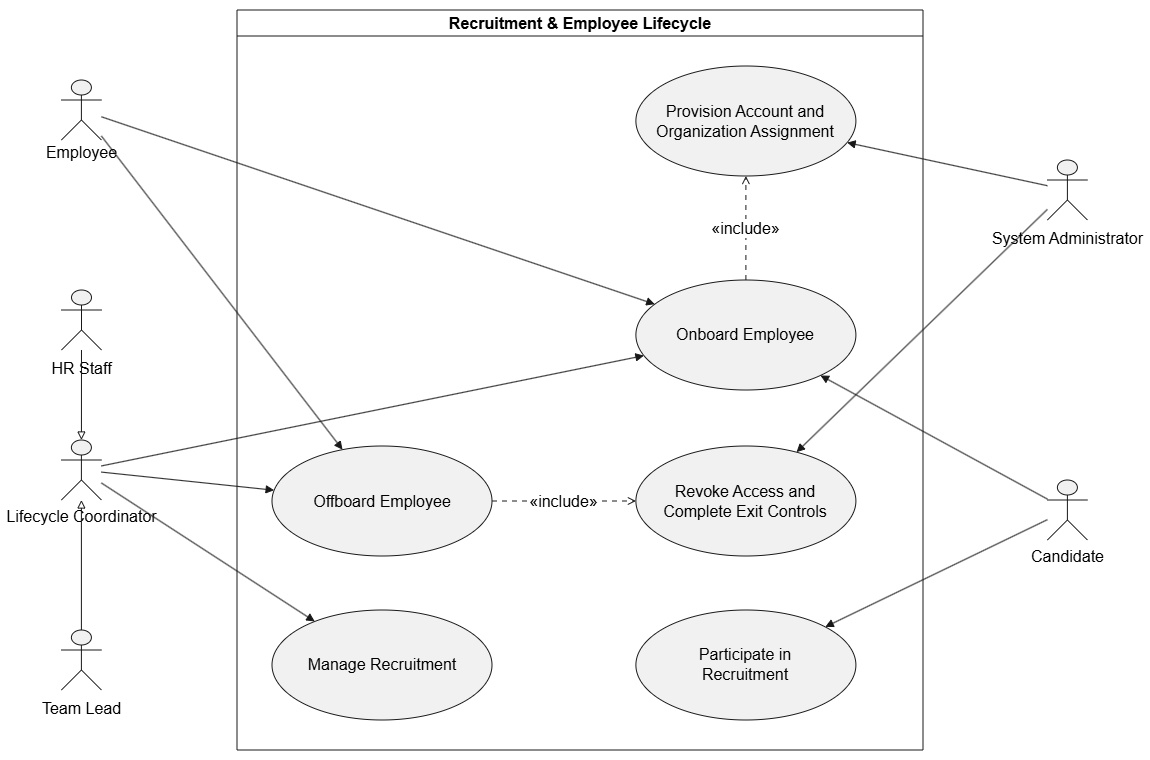

The diagram above was exported from draw.io. Its source (the exported page's mxGraphModel, read from the mxfile embedded in the PNG):
<mxGraphModel dx="2467" dy="2047" grid="1" gridSize="10" guides="1" tooltips="1" connect="1" arrows="1" fold="1" page="1" pageScale="1" pageWidth="850" pageHeight="1100" math="0" shadow="0">
  <root>
    <mxCell id="0" />
    <mxCell id="1" parent="0" />
    <UserObject label="" plantUmlData="{&#10;  &quot;data&quot;: &quot;@startuml\n!theme plain\nleft to right direction\n\ntitle Recruitment &amp; Employee Lifecycle\n\nskinparam shadowing false\nskinparam actorStyle awesome\nskinparam linetype ortho\n\nskinparam usecase {\n  BackgroundColor #FFF1F5\n  BorderColor #A94D70\n  ArrowColor #A94D70\n}\n\nactor Candidate\nactor Employee\n\nactor \&quot;Lifecycle Coordinator\&quot; as Coordinator\nactor \&quot;Team Lead\&quot; as TeamLead\nactor \&quot;HR Staff\&quot; as HR\n\nactor \&quot;System Administrator\&quot; as Admin\n\nTeamLead -|&gt; Coordinator\nHR -|&gt; Coordinator\n\nrectangle \&quot;Recruitment &amp; Employee Lifecycle\&quot; {\n  usecase \&quot;Participate in\\nRecruitment\&quot; as REC_Participate\n  usecase \&quot;Manage Recruitment\&quot; as REC_Recruitment\n\n  usecase \&quot;Onboard Employee\&quot; as REC_Onboard\n  usecase \&quot;Provision Account and\\nOrganization Assignment\&quot; as REC_Provision\n\n  usecase \&quot;Offboard Employee\&quot; as REC_Offboard\n  usecase \&quot;Revoke Access and\\nComplete Exit Controls\&quot; as REC_Exit\n}\n\nCandidate --&gt; REC_Participate\nCandidate --&gt; REC_Onboard\n\nEmployee --&gt; REC_Onboard\nEmployee --&gt; REC_Offboard\n\nCoordinator --&gt; REC_Recruitment\nCoordinator --&gt; REC_Onboard\nCoordinator --&gt; REC_Offboard\n\nAdmin --&gt; REC_Provision\nAdmin --&gt; REC_Exit\n\nREC_Onboard ..&gt; REC_Provision : &lt;&lt;include&gt;&gt;\nREC_Offboard ..&gt; REC_Exit : &lt;&lt;include&gt;&gt;\n\n@enduml&quot;,&#10;  &quot;config&quot;: null&#10;}" id="2">
      <mxCell connectable="0" parent="1" style="group;transparentBounds=1;editIcon=1;lockedGroup=0;groupPadding=10;fontSize=16;" vertex="1">
        <mxGeometry height="1530" width="837.1" as="geometry" />
      </mxCell>
    </UserObject>
    <UserObject label="" plantUmlId="actor_0" plantUmlBaseStyle="shape=umlActor;html=1;fillColor=#F1F1F1;strokeColor=#181818;fontColor=#000000;fontSize=12;" plantUmlBaseValue="" id="3">
      <mxCell parent="2" style="shape=umlActor;html=1;fillColor=#F1F1F1;strokeColor=#181818;fontColor=#000000;fontSize=16;" vertex="1">
        <mxGeometry height="60" width="40" x="-34.5" y="1210" as="geometry" />
      </mxCell>
    </UserObject>
    <UserObject label="Lifecycle Coordinator" plantUmlId="actorlbl_1" plantUmlBaseStyle="text;html=1;align=center;verticalAlign=top;fontColor=#000000;fontSize=12;" plantUmlBaseValue="Lifecycle Coordinator" id="4">
      <mxCell parent="2" style="text;html=1;align=center;verticalAlign=top;fontColor=#000000;fontSize=16;" vertex="1">
        <mxGeometry height="16" width="143" x="-86" y="1270" as="geometry" />
      </mxCell>
    </UserObject>
    <UserObject label="" plantUmlId="actor_2" plantUmlBaseStyle="shape=umlActor;html=1;fillColor=#F1F1F1;strokeColor=#181818;fontColor=#000000;fontSize=12;" plantUmlBaseValue="" id="5">
      <mxCell parent="2" style="shape=umlActor;html=1;fillColor=#F1F1F1;strokeColor=#181818;fontColor=#000000;fontSize=16;" vertex="1">
        <mxGeometry height="60" width="40" x="-34.5" y="1400" as="geometry" />
      </mxCell>
    </UserObject>
    <UserObject label="Team Lead" plantUmlId="actorlbl_3" plantUmlBaseStyle="text;html=1;align=center;verticalAlign=top;fontColor=#000000;fontSize=12;" plantUmlBaseValue="Team Lead" id="6">
      <mxCell parent="2" style="text;html=1;align=center;verticalAlign=top;fontColor=#000000;fontSize=16;" vertex="1">
        <mxGeometry height="16" width="78" x="-53.5" y="1462" as="geometry" />
      </mxCell>
    </UserObject>
    <UserObject label="" plantUmlId="actor_4" plantUmlBaseStyle="shape=umlActor;html=1;fillColor=#F1F1F1;strokeColor=#181818;fontColor=#000000;fontSize=12;" plantUmlBaseValue="" id="7">
      <mxCell parent="2" style="shape=umlActor;html=1;fillColor=#F1F1F1;strokeColor=#181818;fontColor=#000000;fontSize=16;" vertex="1">
        <mxGeometry height="60" width="40" x="-34.400000000000006" y="1060" as="geometry" />
      </mxCell>
    </UserObject>
    <UserObject label="HR Staff" plantUmlId="actorlbl_5" plantUmlBaseStyle="text;html=1;align=center;verticalAlign=top;fontColor=#000000;fontSize=12;" plantUmlBaseValue="HR Staff" id="8">
      <mxCell parent="2" style="text;html=1;align=center;verticalAlign=top;fontColor=#000000;fontSize=16;" vertex="1">
        <mxGeometry height="16" width="56" x="-42.400000000000006" y="1122" as="geometry" />
      </mxCell>
    </UserObject>
    <UserObject label="Recruitment &amp; Employee Lifecycle" plantUmlId="rect_6" plantUmlBaseStyle="swimlane;collapsible=0;startSize=26;fillColor=none;strokeColor=#181818;fontColor=#000000;fontSize=13;fontStyle=1;whiteSpace=wrap;" plantUmlBaseValue="Recruitment &amp; Employee Lifecycle" id="9">
      <mxCell parent="2" style="swimlane;collapsible=0;startSize=26;fillColor=none;strokeColor=#181818;fontColor=#000000;fontSize=16;fontStyle=1;whiteSpace=wrap;" vertex="1">
        <mxGeometry height="740" width="686" x="141.1" y="780" as="geometry" />
      </mxCell>
    </UserObject>
    <UserObject label="Participate in&#10;Recruitment" plantUmlId="uc_7" plantUmlBaseStyle="ellipse;fillColor=#F1F1F1;strokeColor=#181818;whiteSpace=wrap;fontColor=#000000;fontSize=12;" plantUmlBaseValue="Participate in&#10;Recruitment" id="10">
      <mxCell parent="9" style="ellipse;fillColor=#F1F1F1;strokeColor=#181818;whiteSpace=wrap;fontColor=#000000;fontSize=16;" vertex="1">
        <mxGeometry height="110" width="220" x="398.9" y="600" as="geometry" />
      </mxCell>
    </UserObject>
    <UserObject label="Onboard Employee" plantUmlId="uc_8" plantUmlBaseStyle="ellipse;fillColor=#F1F1F1;strokeColor=#181818;whiteSpace=wrap;fontColor=#000000;fontSize=12;" plantUmlBaseValue="Onboard Employee" id="11">
      <mxCell parent="9" style="ellipse;fillColor=#F1F1F1;strokeColor=#181818;whiteSpace=wrap;fontColor=#000000;fontSize=16;" vertex="1">
        <mxGeometry height="110" width="220" x="398.9" y="270" as="geometry" />
      </mxCell>
    </UserObject>
    <UserObject label="Offboard Employee" plantUmlId="uc_9" plantUmlBaseStyle="ellipse;fillColor=#F1F1F1;strokeColor=#181818;whiteSpace=wrap;fontColor=#000000;fontSize=12;" plantUmlBaseValue="Offboard Employee" id="12">
      <mxCell parent="9" style="ellipse;fillColor=#F1F1F1;strokeColor=#181818;whiteSpace=wrap;fontColor=#000000;fontSize=16;" vertex="1">
        <mxGeometry height="110" width="220" x="35" y="436" as="geometry" />
      </mxCell>
    </UserObject>
    <UserObject label="Manage Recruitment" plantUmlId="uc_10" plantUmlBaseStyle="ellipse;fillColor=#F1F1F1;strokeColor=#181818;whiteSpace=wrap;fontColor=#000000;fontSize=12;" plantUmlBaseValue="Manage Recruitment" id="13">
      <mxCell parent="9" style="ellipse;fillColor=#F1F1F1;strokeColor=#181818;whiteSpace=wrap;fontColor=#000000;fontSize=16;" vertex="1">
        <mxGeometry height="110" width="220" x="35" y="600" as="geometry" />
      </mxCell>
    </UserObject>
    <UserObject label="Provision Account and&#10;Organization Assignment" plantUmlId="uc_11" plantUmlBaseStyle="ellipse;fillColor=#F1F1F1;strokeColor=#181818;whiteSpace=wrap;fontColor=#000000;fontSize=12;" plantUmlBaseValue="Provision Account and&#10;Organization Assignment" id="14">
      <mxCell parent="9" style="ellipse;fillColor=#F1F1F1;strokeColor=#181818;whiteSpace=wrap;fontColor=#000000;fontSize=16;" vertex="1">
        <mxGeometry height="110" width="220" x="398.9" y="56" as="geometry" />
      </mxCell>
    </UserObject>
    <UserObject label="Revoke Access and&#10;Complete Exit Controls" plantUmlId="uc_12" plantUmlBaseStyle="ellipse;fillColor=#F1F1F1;strokeColor=#181818;whiteSpace=wrap;fontColor=#000000;fontSize=12;" plantUmlBaseValue="Revoke Access and&#10;Complete Exit Controls" id="15">
      <mxCell parent="9" style="ellipse;fillColor=#F1F1F1;strokeColor=#181818;whiteSpace=wrap;fontColor=#000000;fontSize=16;" vertex="1">
        <mxGeometry height="110" width="220" x="398.9" y="436" as="geometry" />
      </mxCell>
    </UserObject>
    <UserObject label="«include»" plantUmlId="rel_30" plantUmlBaseStyle="endArrow=open;dashed=1;dashPattern=5 5;strokeColor=#181818;fontColor=#000000;fontSize=11;edgeStyle=none;rounded=0;html=1;" plantUmlBaseValue="«include»" id="33">
      <mxCell edge="1" parent="9" source="11" style="endArrow=open;dashed=1;dashPattern=5 5;strokeColor=#181818;fontColor=#000000;fontSize=16;edgeStyle=none;rounded=0;html=1;" target="14">
        <mxGeometry relative="1" as="geometry" />
      </mxCell>
    </UserObject>
    <UserObject label="«include»" plantUmlId="rel_31" plantUmlBaseStyle="endArrow=open;dashed=1;dashPattern=5 5;strokeColor=#181818;fontColor=#000000;fontSize=11;edgeStyle=none;rounded=0;html=1;" plantUmlBaseValue="«include»" id="34">
      <mxCell edge="1" parent="9" source="12" style="endArrow=open;dashed=1;dashPattern=5 5;strokeColor=#181818;fontColor=#000000;fontSize=16;edgeStyle=none;rounded=0;html=1;" target="15">
        <mxGeometry relative="1" as="geometry" />
      </mxCell>
    </UserObject>
    <UserObject label="" plantUmlId="actor_13" plantUmlBaseStyle="shape=umlActor;html=1;fillColor=#F1F1F1;strokeColor=#181818;fontColor=#000000;fontSize=12;" plantUmlBaseValue="" id="16">
      <mxCell parent="2" style="shape=umlActor;html=1;fillColor=#F1F1F1;strokeColor=#181818;fontColor=#000000;fontSize=16;" vertex="1">
        <mxGeometry height="60" width="40" x="951.5" y="1250" as="geometry" />
      </mxCell>
    </UserObject>
    <UserObject label="Candidate" plantUmlId="actorlbl_14" plantUmlBaseStyle="text;html=1;align=center;verticalAlign=top;fontColor=#000000;fontSize=12;" plantUmlBaseValue="Candidate" id="17">
      <mxCell parent="2" style="text;html=1;align=center;verticalAlign=top;fontColor=#000000;fontSize=16;" vertex="1">
        <mxGeometry height="16" width="71" x="936" y="1310" as="geometry" />
      </mxCell>
    </UserObject>
    <UserObject label="" plantUmlId="actor_15" plantUmlBaseStyle="shape=umlActor;html=1;fillColor=#F1F1F1;strokeColor=#181818;fontColor=#000000;fontSize=12;" plantUmlBaseValue="" id="18">
      <mxCell parent="2" style="shape=umlActor;html=1;fillColor=#F1F1F1;strokeColor=#181818;fontColor=#000000;fontSize=16;" vertex="1">
        <mxGeometry height="60" width="40" x="-34.499999999999964" y="850" as="geometry" />
      </mxCell>
    </UserObject>
    <UserObject label="Employee" plantUmlId="actorlbl_16" plantUmlBaseStyle="text;html=1;align=center;verticalAlign=top;fontColor=#000000;fontSize=12;" plantUmlBaseValue="Employee" id="19">
      <mxCell parent="2" style="text;html=1;align=center;verticalAlign=top;fontColor=#000000;fontSize=16;" vertex="1">
        <mxGeometry height="16" width="71" x="-49.99999999999999" y="906" as="geometry" />
      </mxCell>
    </UserObject>
    <UserObject label="" plantUmlId="actor_17" plantUmlBaseStyle="shape=umlActor;html=1;fillColor=#F1F1F1;strokeColor=#181818;fontColor=#000000;fontSize=12;" plantUmlBaseValue="" id="20">
      <mxCell parent="2" style="shape=umlActor;html=1;fillColor=#F1F1F1;strokeColor=#181818;fontColor=#000000;fontSize=16;" vertex="1">
        <mxGeometry height="60" width="40" x="951.5" y="930" as="geometry" />
      </mxCell>
    </UserObject>
    <UserObject label="System Administrator" plantUmlId="actorlbl_18" plantUmlBaseStyle="text;html=1;align=center;verticalAlign=top;fontColor=#000000;fontSize=12;" plantUmlBaseValue="System Administrator" id="21">
      <mxCell parent="2" style="text;html=1;align=center;verticalAlign=top;fontColor=#000000;fontSize=16;" vertex="1">
        <mxGeometry height="16" width="143" x="900" y="992" as="geometry" />
      </mxCell>
    </UserObject>
    <UserObject label="" plantUmlId="rel_19" plantUmlBaseStyle="endArrow=block;endFill=0;strokeColor=#181818;fontColor=#000000;fontSize=11;edgeStyle=none;rounded=0;html=1;" plantUmlBaseValue="" id="22">
      <mxCell edge="1" parent="2" source="5" style="endArrow=block;endFill=0;strokeColor=#181818;fontColor=#000000;fontSize=16;edgeStyle=none;rounded=0;html=1;" target="3">
        <mxGeometry relative="1" as="geometry" />
      </mxCell>
    </UserObject>
    <UserObject label="" plantUmlId="rel_20" plantUmlBaseStyle="endArrow=block;endFill=0;strokeColor=#181818;fontColor=#000000;fontSize=11;edgeStyle=none;rounded=0;html=1;" plantUmlBaseValue="" id="23">
      <mxCell edge="1" parent="2" source="7" style="endArrow=block;endFill=0;strokeColor=#181818;fontColor=#000000;fontSize=16;edgeStyle=none;rounded=0;html=1;" target="3">
        <mxGeometry relative="1" as="geometry" />
      </mxCell>
    </UserObject>
    <UserObject label="" plantUmlId="rel_21" plantUmlBaseStyle="endArrow=block;endFill=1;strokeColor=#181818;fontColor=#000000;fontSize=11;edgeStyle=none;rounded=0;html=1;" plantUmlBaseValue="" id="24">
      <mxCell edge="1" parent="2" source="16" style="endArrow=block;endFill=1;strokeColor=#181818;fontColor=#000000;fontSize=16;edgeStyle=none;rounded=0;html=1;" target="10">
        <mxGeometry relative="1" as="geometry" />
      </mxCell>
    </UserObject>
    <UserObject label="" plantUmlId="rel_22" plantUmlBaseStyle="endArrow=block;endFill=1;strokeColor=#181818;fontColor=#000000;fontSize=11;edgeStyle=none;rounded=0;html=1;" plantUmlBaseValue="" id="25">
      <mxCell edge="1" parent="2" source="16" style="endArrow=block;endFill=1;strokeColor=#181818;fontColor=#000000;fontSize=16;edgeStyle=none;rounded=0;html=1;" target="11">
        <mxGeometry relative="1" as="geometry" />
      </mxCell>
    </UserObject>
    <UserObject label="" plantUmlId="rel_23" plantUmlBaseStyle="endArrow=block;endFill=1;strokeColor=#181818;fontColor=#000000;fontSize=11;edgeStyle=none;rounded=0;html=1;" plantUmlBaseValue="" id="26">
      <mxCell edge="1" parent="2" source="18" style="endArrow=block;endFill=1;strokeColor=#181818;fontColor=#000000;fontSize=16;edgeStyle=none;rounded=0;html=1;" target="11">
        <mxGeometry relative="1" as="geometry" />
      </mxCell>
    </UserObject>
    <UserObject label="" plantUmlId="rel_24" plantUmlBaseStyle="endArrow=block;endFill=1;strokeColor=#181818;fontColor=#000000;fontSize=11;edgeStyle=none;rounded=0;html=1;" plantUmlBaseValue="" id="27">
      <mxCell edge="1" parent="2" source="18" style="endArrow=block;endFill=1;strokeColor=#181818;fontColor=#000000;fontSize=16;edgeStyle=none;rounded=0;html=1;entryPerimeter=0;" target="12">
        <mxGeometry relative="1" as="geometry" />
      </mxCell>
    </UserObject>
    <UserObject label="" plantUmlId="rel_25" plantUmlBaseStyle="endArrow=block;endFill=1;strokeColor=#181818;fontColor=#000000;fontSize=11;edgeStyle=none;rounded=0;html=1;" plantUmlBaseValue="" id="28">
      <mxCell edge="1" parent="2" source="3" style="endArrow=block;endFill=1;strokeColor=#181818;fontColor=#000000;fontSize=16;edgeStyle=none;rounded=0;html=1;" target="13">
        <mxGeometry relative="1" as="geometry" />
      </mxCell>
    </UserObject>
    <UserObject label="" plantUmlId="rel_26" plantUmlBaseStyle="endArrow=block;endFill=1;strokeColor=#181818;fontColor=#000000;fontSize=11;edgeStyle=none;rounded=0;html=1;" plantUmlBaseValue="" id="29">
      <mxCell edge="1" parent="2" source="3" style="endArrow=block;endFill=1;strokeColor=#181818;fontColor=#000000;fontSize=16;edgeStyle=none;rounded=0;html=1;" target="11">
        <mxGeometry relative="1" as="geometry" />
      </mxCell>
    </UserObject>
    <UserObject label="" plantUmlId="rel_27" plantUmlBaseStyle="endArrow=block;endFill=1;strokeColor=#181818;fontColor=#000000;fontSize=11;edgeStyle=none;rounded=0;html=1;" plantUmlBaseValue="" id="30">
      <mxCell edge="1" parent="2" source="3" style="endArrow=block;endFill=1;strokeColor=#181818;fontColor=#000000;fontSize=16;edgeStyle=none;rounded=0;html=1;" target="12">
        <mxGeometry relative="1" as="geometry" />
      </mxCell>
    </UserObject>
    <UserObject label="" plantUmlId="rel_28" plantUmlBaseStyle="endArrow=block;endFill=1;strokeColor=#181818;fontColor=#000000;fontSize=11;edgeStyle=none;rounded=0;html=1;" plantUmlBaseValue="" id="31">
      <mxCell edge="1" parent="2" source="20" style="endArrow=block;endFill=1;strokeColor=#181818;fontColor=#000000;fontSize=16;edgeStyle=none;rounded=0;html=1;" target="14">
        <mxGeometry relative="1" as="geometry" />
      </mxCell>
    </UserObject>
    <UserObject label="" plantUmlId="rel_29" plantUmlBaseStyle="endArrow=block;endFill=1;strokeColor=#181818;fontColor=#000000;fontSize=11;edgeStyle=none;rounded=0;html=1;" plantUmlBaseValue="" id="32">
      <mxCell edge="1" parent="2" source="20" style="endArrow=block;endFill=1;strokeColor=#181818;fontColor=#000000;fontSize=16;edgeStyle=none;rounded=0;html=1;" target="15">
        <mxGeometry relative="1" as="geometry" />
      </mxCell>
    </UserObject>
  </root>
</mxGraphModel>